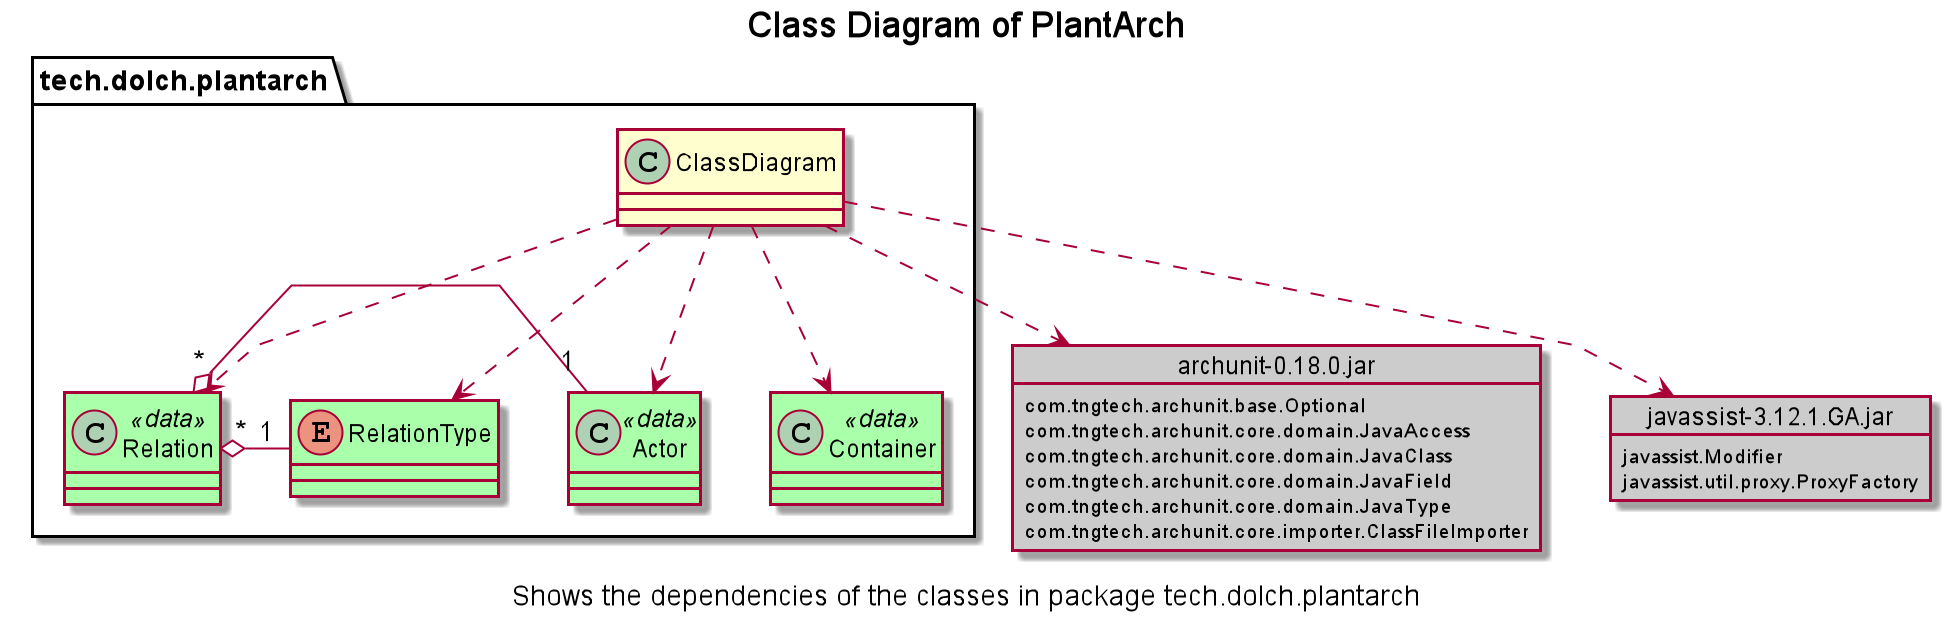

The diagram above was rendered by PlantUML. Its source (embedded in the PNG):
@startuml

class tech.dolch.plantarch.RelationType
class tech.dolch.plantarch.Container<<data>> #afa
class tech.dolch.plantarch.Relation<<data>> #afa
class tech.dolch.plantarch.Actor<<data>> #afa
class tech.dolch.plantarch.ClassDiagram

enum tech.dolch.plantarch.RelationType #afa
object "archunit-0.18.0.jar" as 2003456025 #ccc{
com.tngtech.archunit.base.Optional
com.tngtech.archunit.core.domain.JavaAccess
com.tngtech.archunit.core.domain.JavaClass
com.tngtech.archunit.core.domain.JavaField
com.tngtech.archunit.core.domain.JavaType
com.tngtech.archunit.core.importer.ClassFileImporter
}

object "javassist-3.12.1.GA.jar" as 1422183249 #ccc{
javassist.Modifier
javassist.util.proxy.ProxyFactory
}
tech.dolch.plantarch.ClassDiagram ..> 1422183249
tech.dolch.plantarch.ClassDiagram ..> 2003456025
tech.dolch.plantarch.ClassDiagram ..> tech.dolch.plantarch.Actor 
tech.dolch.plantarch.ClassDiagram ..> tech.dolch.plantarch.Container 
tech.dolch.plantarch.ClassDiagram ..> tech.dolch.plantarch.Relation 
tech.dolch.plantarch.ClassDiagram ..> tech.dolch.plantarch.RelationType 
tech.dolch.plantarch.Relation "*" o- "1" tech.dolch.plantarch.Actor 
tech.dolch.plantarch.Relation "*" o- "1" tech.dolch.plantarch.RelationType 
title
Class Diagram of PlantArch
endtitle
caption
Shows the dependencies of the classes in package tech.dolch.plantarch
endcaption
skinparam linetype polyline
@enduml